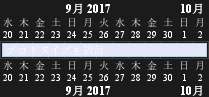

The diagram above was rendered by PlantUML. Its source (embedded in the PNG):
@startgantt
language ja

Project starts the 20th of september 2017
[プロトタイプを設計] as [タスク1] lasts 13 days
[タスク1] is colored in Lavender/LightBlue
@endgantt